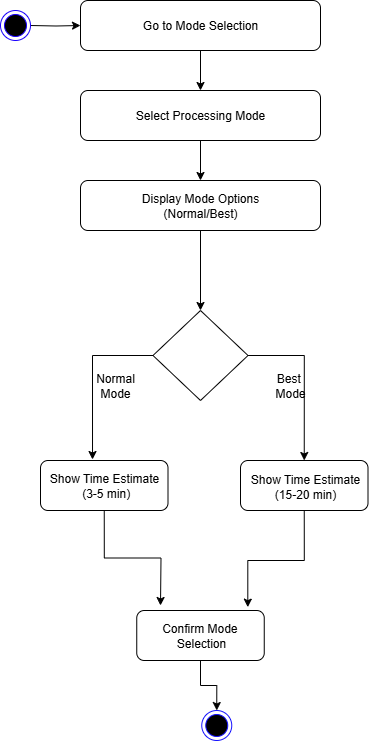

The diagram above was exported from draw.io. Its source (the exported page's mxGraphModel, read from the mxfile embedded in the PNG):
<mxGraphModel dx="1106" dy="605" grid="1" gridSize="10" guides="1" tooltips="1" connect="1" arrows="1" fold="1" page="1" pageScale="1" pageWidth="850" pageHeight="1100" math="0" shadow="0">
  <root>
    <mxCell id="0" />
    <mxCell id="1" parent="0" />
    <mxCell id="4q_Uk8J8gH1DsetLgi6p-20" style="edgeStyle=orthogonalEdgeStyle;rounded=0;orthogonalLoop=1;jettySize=auto;html=1;entryX=0;entryY=0.5;entryDx=0;entryDy=0;strokeWidth=1;fontSize=12;fontStyle=0" parent="1" target="obs0HxPhCWWL6K0b6ZMQ-11" edge="1">
      <mxGeometry relative="1" as="geometry">
        <mxPoint x="310" y="185" as="sourcePoint" />
      </mxGeometry>
    </mxCell>
    <mxCell id="4q_Uk8J8gH1DsetLgi6p-9" style="edgeStyle=orthogonalEdgeStyle;rounded=0;orthogonalLoop=1;jettySize=auto;html=1;exitX=0.5;exitY=1;exitDx=0;exitDy=0;entryX=0.5;entryY=0;entryDx=0;entryDy=0;strokeWidth=1;fontSize=12;fontStyle=0" parent="1" source="obs0HxPhCWWL6K0b6ZMQ-11" target="4q_Uk8J8gH1DsetLgi6p-2" edge="1">
      <mxGeometry relative="1" as="geometry" />
    </mxCell>
    <mxCell id="obs0HxPhCWWL6K0b6ZMQ-11" value="" style="rounded=1;whiteSpace=wrap;html=1;strokeWidth=1;fontSize=12;fontStyle=0" parent="1" vertex="1">
      <mxGeometry x="360" y="160" width="240" height="50" as="geometry" />
    </mxCell>
    <mxCell id="4q_Uk8J8gH1DsetLgi6p-18" style="edgeStyle=orthogonalEdgeStyle;rounded=0;orthogonalLoop=1;jettySize=auto;html=1;exitX=0.5;exitY=1;exitDx=0;exitDy=0;strokeWidth=1;fontSize=12;fontStyle=0" parent="1" source="obs0HxPhCWWL6K0b6ZMQ-12" edge="1">
      <mxGeometry relative="1" as="geometry">
        <mxPoint x="440" y="765" as="targetPoint" />
      </mxGeometry>
    </mxCell>
    <mxCell id="obs0HxPhCWWL6K0b6ZMQ-12" value="" style="rounded=1;whiteSpace=wrap;html=1;strokeWidth=1;fontSize=12;fontStyle=0" parent="1" vertex="1">
      <mxGeometry x="320" y="620" width="127.5" height="50" as="geometry" />
    </mxCell>
    <mxCell id="obs0HxPhCWWL6K0b6ZMQ-14" value="" style="ellipse;html=1;shape=endState;fillColor=#000000;strokeColor=light-dark(#1512FF,#2B00FF);strokeWidth=1;fontSize=12;fontStyle=0" parent="1" vertex="1">
      <mxGeometry x="481.25" y="870" width="30" height="30" as="geometry" />
    </mxCell>
    <mxCell id="4q_Uk8J8gH1DsetLgi6p-13" style="edgeStyle=orthogonalEdgeStyle;rounded=0;orthogonalLoop=1;jettySize=auto;html=1;exitX=1;exitY=0.5;exitDx=0;exitDy=0;entryX=0.5;entryY=0;entryDx=0;entryDy=0;strokeWidth=1;fontSize=12;fontStyle=0" parent="1" source="obs0HxPhCWWL6K0b6ZMQ-24" target="4q_Uk8J8gH1DsetLgi6p-7" edge="1">
      <mxGeometry relative="1" as="geometry" />
    </mxCell>
    <mxCell id="obs0HxPhCWWL6K0b6ZMQ-24" value="" style="rhombus;whiteSpace=wrap;html=1;strokeWidth=1;fillColor=#FFFFFF;strokeColor=#000000;fontColor=#ffffff;fontSize=12;fontStyle=0" parent="1" vertex="1">
      <mxGeometry x="432.5" y="470" width="95" height="90" as="geometry" />
    </mxCell>
    <mxCell id="4q_Uk8J8gH1DsetLgi6p-10" style="edgeStyle=orthogonalEdgeStyle;rounded=0;orthogonalLoop=1;jettySize=auto;html=1;exitX=0.5;exitY=1;exitDx=0;exitDy=0;entryX=0.5;entryY=0;entryDx=0;entryDy=0;strokeWidth=1;fontSize=12;fontStyle=0" parent="1" source="4q_Uk8J8gH1DsetLgi6p-2" target="4q_Uk8J8gH1DsetLgi6p-3" edge="1">
      <mxGeometry relative="1" as="geometry" />
    </mxCell>
    <mxCell id="4q_Uk8J8gH1DsetLgi6p-2" value="" style="rounded=1;whiteSpace=wrap;html=1;strokeWidth=1;fontSize=12;fontStyle=0" parent="1" vertex="1">
      <mxGeometry x="360" y="250" width="240" height="50" as="geometry" />
    </mxCell>
    <mxCell id="4q_Uk8J8gH1DsetLgi6p-3" value="" style="rounded=1;whiteSpace=wrap;html=1;strokeWidth=1;fontSize=12;fontStyle=0" parent="1" vertex="1">
      <mxGeometry x="360" y="340" width="240" height="50" as="geometry" />
    </mxCell>
    <mxCell id="4q_Uk8J8gH1DsetLgi6p-22" style="edgeStyle=orthogonalEdgeStyle;rounded=0;orthogonalLoop=1;jettySize=auto;html=1;exitX=0.5;exitY=1;exitDx=0;exitDy=0;entryX=0.5;entryY=0;entryDx=0;entryDy=0;strokeWidth=1;fontSize=12;fontStyle=0" parent="1" source="4q_Uk8J8gH1DsetLgi6p-3" target="obs0HxPhCWWL6K0b6ZMQ-24" edge="1">
      <mxGeometry relative="1" as="geometry">
        <mxPoint x="480" y="480" as="sourcePoint" />
      </mxGeometry>
    </mxCell>
    <mxCell id="4q_Uk8J8gH1DsetLgi6p-7" value="" style="rounded=1;whiteSpace=wrap;html=1;strokeWidth=1;fontSize=12;fontStyle=0" parent="1" vertex="1">
      <mxGeometry x="520" y="620" width="127.5" height="50" as="geometry" />
    </mxCell>
    <mxCell id="4q_Uk8J8gH1DsetLgi6p-19" style="edgeStyle=orthogonalEdgeStyle;rounded=0;orthogonalLoop=1;jettySize=auto;html=1;exitX=0.5;exitY=1;exitDx=0;exitDy=0;entryX=0.5;entryY=0;entryDx=0;entryDy=0;strokeWidth=1;fontSize=12;fontStyle=0" parent="1" source="4q_Uk8J8gH1DsetLgi6p-8" target="obs0HxPhCWWL6K0b6ZMQ-14" edge="1">
      <mxGeometry relative="1" as="geometry" />
    </mxCell>
    <mxCell id="4q_Uk8J8gH1DsetLgi6p-8" value="" style="rounded=1;whiteSpace=wrap;html=1;strokeWidth=1;fontSize=12;fontStyle=0" parent="1" vertex="1">
      <mxGeometry x="416.25" y="770" width="127.5" height="50" as="geometry" />
    </mxCell>
    <mxCell id="4q_Uk8J8gH1DsetLgi6p-15" style="edgeStyle=orthogonalEdgeStyle;rounded=0;orthogonalLoop=1;jettySize=auto;html=1;exitX=0;exitY=0.5;exitDx=0;exitDy=0;entryX=0.408;entryY=-0.02;entryDx=0;entryDy=0;entryPerimeter=0;strokeWidth=1;fontSize=12;fontStyle=0" parent="1" source="obs0HxPhCWWL6K0b6ZMQ-24" target="obs0HxPhCWWL6K0b6ZMQ-12" edge="1">
      <mxGeometry relative="1" as="geometry" />
    </mxCell>
    <mxCell id="4q_Uk8J8gH1DsetLgi6p-23" value="" style="ellipse;html=1;shape=endState;fillColor=#000000;strokeColor=light-dark(#1900FF,#0000FF);strokeWidth=1;fontSize=12;fontStyle=0" parent="1" vertex="1">
      <mxGeometry x="280" y="170" width="30" height="30" as="geometry" />
    </mxCell>
    <mxCell id="4q_Uk8J8gH1DsetLgi6p-24" value="&lt;font&gt;Go to Mode Selection&lt;/font&gt;" style="text;html=1;strokeColor=none;fillColor=none;align=center;verticalAlign=middle;whiteSpace=wrap;rounded=0;fontSize=12;fontStyle=0;strokeWidth=1;" parent="1" vertex="1">
      <mxGeometry x="375" y="170" width="210" height="30" as="geometry" />
    </mxCell>
    <mxCell id="4q_Uk8J8gH1DsetLgi6p-25" value="&lt;font&gt;Select Processing Mode&lt;/font&gt;" style="text;html=1;strokeColor=none;fillColor=none;align=center;verticalAlign=middle;whiteSpace=wrap;rounded=0;fontSize=12;fontStyle=0;strokeWidth=1;" parent="1" vertex="1">
      <mxGeometry x="400" y="260" width="160" height="30" as="geometry" />
    </mxCell>
    <mxCell id="4q_Uk8J8gH1DsetLgi6p-26" value="&lt;font&gt;Display Mode Options (Normal/Best)&lt;/font&gt;" style="text;html=1;strokeColor=none;fillColor=none;align=center;verticalAlign=middle;whiteSpace=wrap;rounded=0;fontSize=12;fontStyle=0;strokeWidth=1;" parent="1" vertex="1">
      <mxGeometry x="400" y="350" width="160" height="30" as="geometry" />
    </mxCell>
    <mxCell id="4q_Uk8J8gH1DsetLgi6p-31" value="Normal Mode" style="text;html=1;strokeColor=none;fillColor=none;align=center;verticalAlign=middle;whiteSpace=wrap;rounded=0;fontSize=12;fontStyle=0;strokeWidth=1;" parent="1" vertex="1">
      <mxGeometry x="360" y="530" width="70" height="30" as="geometry" />
    </mxCell>
    <mxCell id="4q_Uk8J8gH1DsetLgi6p-32" value="Best&amp;nbsp;&lt;div&gt;Mode&lt;/div&gt;" style="text;html=1;strokeColor=none;fillColor=none;align=center;verticalAlign=middle;whiteSpace=wrap;rounded=0;fontSize=12;fontStyle=0;strokeWidth=1;" parent="1" vertex="1">
      <mxGeometry x="540" y="530" width="60" height="30" as="geometry" />
    </mxCell>
    <mxCell id="4q_Uk8J8gH1DsetLgi6p-33" value="Show Time Estimate&lt;div&gt;&amp;nbsp;(3-5 min)&lt;/div&gt;" style="text;html=1;strokeColor=none;fillColor=none;align=center;verticalAlign=middle;whiteSpace=wrap;rounded=0;fontSize=12;fontStyle=0;strokeWidth=1;" parent="1" vertex="1">
      <mxGeometry x="303.75" y="630" width="160" height="30" as="geometry" />
    </mxCell>
    <mxCell id="4q_Uk8J8gH1DsetLgi6p-34" value="Show Time Estimate (15-20 min)" style="text;html=1;strokeColor=none;fillColor=none;align=center;verticalAlign=middle;whiteSpace=wrap;rounded=0;fontSize=12;fontStyle=0;strokeWidth=1;" parent="1" vertex="1">
      <mxGeometry x="522" y="631" width="126.25" height="30" as="geometry" />
    </mxCell>
    <mxCell id="4q_Uk8J8gH1DsetLgi6p-35" value="Confirm Mode&amp;nbsp;&lt;div&gt;Selection&lt;/div&gt;" style="text;html=1;strokeColor=none;fillColor=none;align=center;verticalAlign=middle;whiteSpace=wrap;rounded=0;fontSize=12;fontStyle=0;strokeWidth=1;" parent="1" vertex="1">
      <mxGeometry x="401" y="780" width="160" height="30" as="geometry" />
    </mxCell>
    <mxCell id="Y2s5wVVW1oLKu5GXAJKq-5" style="edgeStyle=orthogonalEdgeStyle;rounded=0;orthogonalLoop=1;jettySize=auto;html=1;entryX=0.871;entryY=-0.067;entryDx=0;entryDy=0;strokeWidth=1;entryPerimeter=0;exitX=0.5;exitY=1;exitDx=0;exitDy=0;fontSize=12;fontStyle=0" parent="1" source="4q_Uk8J8gH1DsetLgi6p-7" target="4q_Uk8J8gH1DsetLgi6p-8" edge="1">
      <mxGeometry relative="1" as="geometry">
        <mxPoint x="600" y="700" as="sourcePoint" />
      </mxGeometry>
    </mxCell>
  </root>
</mxGraphModel>